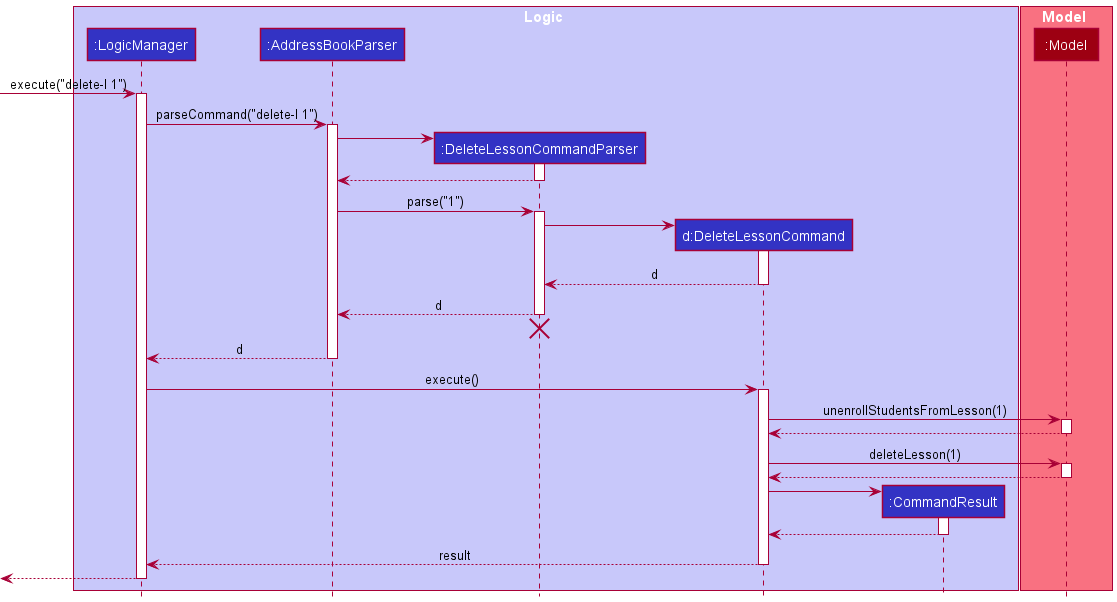

The diagram above was rendered by PlantUML. Its source (embedded in the PNG):
@startuml
!include style.puml

box Logic LOGIC_COLOR_T1
participant ":LogicManager" as LogicManager LOGIC_COLOR
participant ":AddressBookParser" as AddressBookParser LOGIC_COLOR
participant ":DeleteLessonCommandParser" as DeleteLessonCommandParser LOGIC_COLOR
participant "d:DeleteLessonCommand" as DeleteLessonCommand LOGIC_COLOR
participant ":CommandResult" as CommandResult LOGIC_COLOR
end box

box Model MODEL_COLOR_T1
participant ":Model" as Model MODEL_COLOR
end box

[-> LogicManager : execute("delete-l 1")
activate LogicManager

LogicManager -> AddressBookParser : parseCommand("delete-l 1")
activate AddressBookParser

create DeleteLessonCommandParser
AddressBookParser -> DeleteLessonCommandParser
activate DeleteLessonCommandParser

DeleteLessonCommandParser --> AddressBookParser
deactivate DeleteLessonCommandParser

AddressBookParser -> DeleteLessonCommandParser : parse("1")
activate DeleteLessonCommandParser

create DeleteLessonCommand
DeleteLessonCommandParser -> DeleteLessonCommand
activate DeleteLessonCommand

DeleteLessonCommand --> DeleteLessonCommandParser : d
deactivate DeleteLessonCommand

DeleteLessonCommandParser --> AddressBookParser : d
deactivate DeleteLessonCommandParser
'Hidden arrow to position the destroy marker below the end of the activation bar.
DeleteLessonCommandParser -[hidden]-> AddressBookParser
destroy DeleteLessonCommandParser

AddressBookParser --> LogicManager : d
deactivate AddressBookParser

LogicManager -> DeleteLessonCommand : execute()
activate DeleteLessonCommand

DeleteLessonCommand -> Model : unenrollStudentsFromLesson(1)
activate Model

Model --> DeleteLessonCommand
deactivate Model

DeleteLessonCommand -> Model : deleteLesson(1)
activate Model

Model --> DeleteLessonCommand
deactivate Model

create CommandResult
DeleteLessonCommand -> CommandResult
activate CommandResult

CommandResult --> DeleteLessonCommand
deactivate CommandResult

DeleteLessonCommand --> LogicManager : result
deactivate DeleteLessonCommand

[<--LogicManager
deactivate LogicManager
@enduml